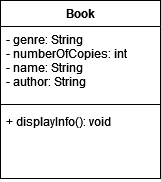

The diagram above was exported from draw.io. Its source (the exported page's mxGraphModel, read from the mxfile embedded in the PNG):
<mxGraphModel dx="692" dy="666" grid="1" gridSize="10" guides="1" tooltips="1" connect="1" arrows="1" fold="1" page="1" pageScale="1" pageWidth="827" pageHeight="1169" math="0" shadow="0">
  <root>
    <mxCell id="0" />
    <mxCell id="1" parent="0" />
    <mxCell id="LWNpSefa7eOmYVY8b1VQ-1" value="Book" style="swimlane;fontStyle=1;align=center;verticalAlign=top;childLayout=stackLayout;horizontal=1;startSize=26;horizontalStack=0;resizeParent=1;resizeParentMax=0;resizeLast=0;collapsible=1;marginBottom=0;" parent="1" vertex="1">
      <mxGeometry x="220" y="220" width="160" height="178" as="geometry" />
    </mxCell>
    <mxCell id="LWNpSefa7eOmYVY8b1VQ-2" value="- genre: String&#10;- numberOfCopies: int&#10;- name: String&#10;- author: String&#10;&#10;" style="text;strokeColor=none;fillColor=none;align=left;verticalAlign=top;spacingLeft=4;spacingRight=4;overflow=hidden;rotatable=0;points=[[0,0.5],[1,0.5]];portConstraint=eastwest;" parent="LWNpSefa7eOmYVY8b1VQ-1" vertex="1">
      <mxGeometry y="26" width="160" height="74" as="geometry" />
    </mxCell>
    <mxCell id="LWNpSefa7eOmYVY8b1VQ-3" value="" style="line;strokeWidth=1;fillColor=none;align=left;verticalAlign=middle;spacingTop=-1;spacingLeft=3;spacingRight=3;rotatable=0;labelPosition=right;points=[];portConstraint=eastwest;" parent="LWNpSefa7eOmYVY8b1VQ-1" vertex="1">
      <mxGeometry y="100" width="160" height="8" as="geometry" />
    </mxCell>
    <mxCell id="LWNpSefa7eOmYVY8b1VQ-4" value="+ displayInfo(): void" style="text;strokeColor=none;fillColor=none;align=left;verticalAlign=top;spacingLeft=4;spacingRight=4;overflow=hidden;rotatable=0;points=[[0,0.5],[1,0.5]];portConstraint=eastwest;" parent="LWNpSefa7eOmYVY8b1VQ-1" vertex="1">
      <mxGeometry y="108" width="160" height="70" as="geometry" />
    </mxCell>
  </root>
</mxGraphModel>